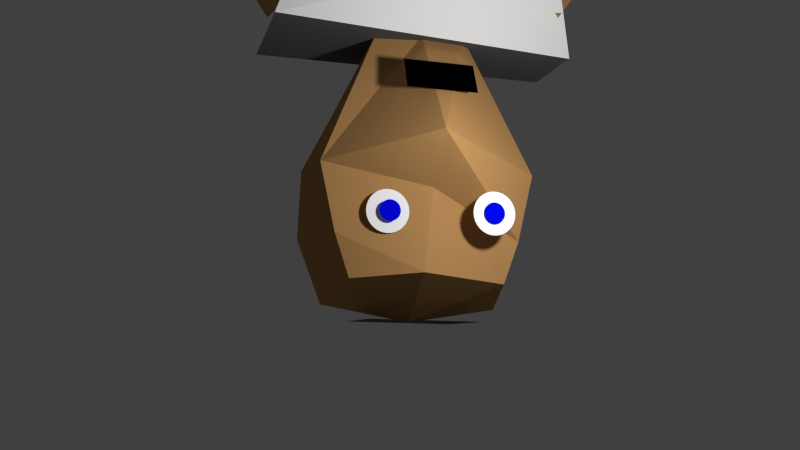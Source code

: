 # Source: slave2.blend  (saved by Blender 2.73.0; exported with 4.5.12 LTS)
import bpy
from mathutils import Matrix  # noqa: F401  (used for matrix-valued properties, if any)

bpy.ops.wm.read_factory_settings(use_empty=True)
scene = bpy.context.scene
scene.name = 'Scene'

# ---- collections
col_collection_1 = bpy.data.collections.new('Collection 1'); scene.collection.children.link(col_collection_1)

# ---- materials (node trees are filled in below, after node groups)
mat_material_005 = bpy.data.materials.new('Material.005')
mat_material_005.alpha_threshold = 0.0
mat_material_005.use_transparent_shadow = False
mat_material_005.diffuse_color = (0.0, 0.0, 0.0, 1.0)
mat_material_005.roughness = 0.5
mat_material_001 = bpy.data.materials.new('Material.001')
mat_material_001.alpha_threshold = 0.0
mat_material_001.use_transparent_shadow = False
mat_material_001.diffuse_color = (1.0, 1.0, 1.0, 1.0)
mat_material_001.roughness = 0.5
mat_material_001.specular_intensity = 0.3302
mat_material_003 = bpy.data.materials.new('Material.003')
mat_material_003.alpha_threshold = 0.0
mat_material_003.use_transparent_shadow = False
mat_material_003.diffuse_color = (0.1071, 0.1237, 0.1133, 1.0)
mat_material_003.roughness = 0.5
mat_material_006 = bpy.data.materials.new('Material.006')
mat_material_006.alpha_threshold = 0.0
mat_material_006.use_transparent_shadow = False
mat_material_006.diffuse_color = (0.4869, 0.2662, 0.09911, 1.0)
mat_material_006.roughness = 0.5
mat_material_007 = bpy.data.materials.new('Material.007')
mat_material_007.alpha_threshold = 0.0
mat_material_007.use_transparent_shadow = False
mat_material_007.diffuse_color = (0.123, 0.123, 0.123, 1.0)
mat_material_007.roughness = 0.5
mat_material_002 = bpy.data.materials.new('Material.002')
mat_material_002.alpha_threshold = 0.0
mat_material_002.use_transparent_shadow = False
mat_material_002.diffuse_color = (0.4869, 0.2662, 0.09911, 1.0)
mat_material_002.roughness = 0.5
mat_material_004 = bpy.data.materials.new('Material.004')
mat_material_004.alpha_threshold = 0.0
mat_material_004.use_transparent_shadow = False
mat_material_004.diffuse_color = (0.0, 0.002257, 0.8, 1.0)
mat_material_004.roughness = 0.5

# ---- material node trees

# ---- world
world_world = bpy.data.worlds.new('World'); scene.world = world_world
world_world.color = (0.05088, 0.05088, 0.05088)
world_world.use_sun_shadow = False
world_world.sun_shadow_jitter_overblur = 0.0
world_world.cycles.sampling_method = 'MANUAL'
world_world.cycles.sample_map_resolution = 256

# ---- cameras
cam_camera = bpy.data.cameras.new('Camera')
cam_camera.clip_end = 100.0
cam_camera.lens = 35.0
cam_camera.sensor_width = 32.0
cam_camera.sensor_height = 18.0
cam_camera.ortho_scale = 7.314
cam_camera.dof.focus_distance = 0.0
cam_camera.dof.aperture_fstop = 128.0

# ---- lights
light_lamp = bpy.data.lights.new('Lamp', 'POINT')
light_lamp.transmission_factor = 0.0
light_lamp.cutoff_distance = 30.0
light_lamp.energy = 100.0
light_lamp.shadow_buffer_clip_start = 1.001
light_lamp.shadow_soft_size = 0.1
light_lamp.shadow_maximum_resolution = 0.006
light_lamp.use_absolute_resolution = True
light_lamp.cycles.use_multiple_importance_sampling = False

# ---- meshes
me_plane = bpy.data.meshes.new('Plane')
me_plane.from_pydata([(-1.0, -1.0, 0.0), (1.0, -1.0, 0.0), (-1.0, 1.0, 0.0), (1.0, 1.0, 0.0)], [], [(0, 1, 3, 2)])
me_plane.materials.append(mat_material_005)
me_plane.use_remesh_preserve_volume = False
me_plane.use_remesh_preserve_attributes = False
me_plane.use_mirror_vertex_groups = False
me_plane.update()
me_circle = bpy.data.meshes.new('Circle')
me_circle.from_pydata([(0.0, 1.0, 0.0), (-0.1951, 0.9808, 0.0), (-0.3827, 0.9239, 0.0), (-0.5556, 0.8315, 0.0), (-0.7071, 0.7071, 0.0), (-0.8315, 0.5556, 0.0), (-0.9239, 0.3827, 0.0), (-0.9808, 0.1951, 0.0), (-1.0, 7.55e-08, 0.0), (-0.9808, -0.1951, 0.0), (-0.9239, -0.3827, 0.0), (-0.8315, -0.5556, 0.0), (-0.7071, -0.7071, 0.0), (-0.5556, -0.8315, 0.0), (-0.3827, -0.9239, 0.0), (-0.1951, -0.9808, 0.0), (3.258e-07, -1.0, 0.0), (0.1951, -0.9808, 0.0), (0.3827, -0.9239, 0.0), (0.5556, -0.8315, 0.0), (0.7071, -0.7071, 0.0), (0.8315, -0.5556, 0.0), (0.9239, -0.3827, 0.0), (0.9808, -0.1951, 0.0), (1.0, 9.656e-07, 0.0), (0.9808, 0.1951, 0.0), (0.9239, 0.3827, 0.0), (0.8315, 0.5556, 0.0), (0.7071, 0.7071, 0.0), (0.5556, 0.8315, 0.0), (0.3827, 0.9239, 0.0), (0.1951, 0.9808, 0.0)], [], [(1, 2, 3, 4, 5, 6, 7, 8, 9, 10, 11, 12, 13, 14, 15, 16, 17, 18, 19, 20, 21, 22, 23, 24, 25, 26, 27, 28, 29, 30, 31, 0)])
me_circle.materials.append(mat_material_001)
me_circle.use_remesh_preserve_volume = False
me_circle.use_remesh_preserve_attributes = False
me_circle.use_mirror_vertex_groups = False
me_circle.update()
me_cube_007 = bpy.data.meshes.new('Cube.007')
me_cube_007.from_pydata([(-1.0, -1.0, -1.0), (-1.0, 1.0, -1.0), (1.0, 1.0, -1.0), (1.0, -1.0, -1.0), (-1.0, -1.0, 1.0), (-1.0, 1.0, 1.0), (1.0, 1.0, 1.0), (1.0, -1.0, 1.0)], [], [(4, 5, 1, 0), (5, 6, 2, 1), (6, 7, 3, 2), (7, 4, 0, 3), (0, 1, 2, 3), (7, 6, 5, 4)])
me_cube_007.materials.append(mat_material_003)
me_cube_007.use_remesh_preserve_volume = False
me_cube_007.use_remesh_preserve_attributes = False
me_cube_007.use_mirror_vertex_groups = False
me_cube_007.update()
me_cube_004 = bpy.data.meshes.new('Cube.004')
me_cube_004.from_pydata([(-1.0, -1.0, -1.0), (-1.0, 1.0, -1.0), (1.0, 1.0, -1.0), (1.0, -1.0, -1.0), (-1.0, -1.0, 1.0), (-1.0, 1.0, 1.0), (1.0, 1.0, 1.0), (1.0, -1.0, 1.0), (-1.0, -1.0, -0.3333), (-1.0, -1.0, 0.3333), (-1.0, 1.0, 0.3333), (-1.0, 1.0, -0.3333), (1.0, 1.0, 0.3333), (1.0, 1.0, -0.3333), (1.0, -1.0, 0.3333), (1.0, -1.0, -0.3333)], [], [(8, 11, 1, 0), (11, 13, 2, 1), (13, 15, 3, 2), (15, 8, 0, 3), (0, 1, 2, 3), (7, 6, 5, 4), (7, 4, 9, 14), (14, 9, 8, 15), (6, 7, 14, 12), (12, 14, 15, 13), (5, 6, 12, 10), (10, 12, 13, 11), (4, 5, 10, 9), (9, 10, 11, 8)])
me_cube_004.polygons.foreach_set('material_index', [0, 0, 0, 0, 0, 0, 0, 1, 0, 1, 0, 1, 0, 1])
me_cube_004.materials.append(mat_material_006)
me_cube_004.materials.append(mat_material_007)
me_cube_004.use_remesh_preserve_volume = False
me_cube_004.use_remesh_preserve_attributes = False
me_cube_004.use_mirror_vertex_groups = False
me_cube_004.update()
me_cube_002 = bpy.data.meshes.new('Cube.002')
me_cube_002.from_pydata([(-1.0, -1.0, -1.0), (-1.0, 1.0, -1.0), (1.0, 1.0, -1.0), (1.0, -1.0, -1.0), (-1.0, -1.0, 1.0), (-1.0, 1.0, 1.0), (1.0, 1.0, 1.0), (1.0, -1.0, 1.0), (-1.0, -1.0, -0.3333), (-1.0, -1.0, 0.3333), (-1.0, 1.0, 0.3333), (-1.0, 1.0, -0.3333), (1.0, 1.0, 0.3333), (1.0, 1.0, -0.3333), (1.0, -1.0, 0.3333), (1.0, -1.0, -0.3333)], [], [(8, 11, 1, 0), (11, 13, 2, 1), (13, 15, 3, 2), (15, 8, 0, 3), (0, 1, 2, 3), (7, 6, 5, 4), (7, 4, 9, 14), (14, 9, 8, 15), (6, 7, 14, 12), (12, 14, 15, 13), (5, 6, 12, 10), (10, 12, 13, 11), (4, 5, 10, 9), (9, 10, 11, 8)])
me_cube_002.polygons.foreach_set('material_index', [0, 0, 0, 0, 0, 0, 0, 1, 0, 1, 0, 1, 0, 1])
me_cube_002.materials.append(mat_material_002)
me_cube_002.materials.append(mat_material_007)
me_cube_002.use_remesh_preserve_volume = False
me_cube_002.use_remesh_preserve_attributes = False
me_cube_002.use_mirror_vertex_groups = False
me_cube_002.update()
me_cube_001 = bpy.data.meshes.new('Cube.001')
me_cube_001.from_pydata([(-0.58, -0.3606, -1.0), (-0.58, 0.3606, -1.0), (0.58, 0.3606, -1.0), (0.58, -0.3606, -1.0), (-1.068, -0.2419, 1.0), (-1.068, 0.3289, 1.0), (1.04, 0.3534, 1.0), (1.009, -0.4791, 1.0), (-0.8049, -0.59, 0.4084), (-0.8049, 0.4999, 0.0), (0.8049, 0.4999, 0.0), (0.8049, -0.59, 0.4084)], [], [(8, 9, 1, 0), (9, 10, 2, 1), (10, 11, 3, 2), (11, 8, 0, 3), (0, 1, 2, 3), (7, 6, 5, 4), (7, 4, 8, 11), (6, 7, 11, 10), (5, 6, 10, 9), (4, 5, 9, 8)])
me_cube_001.polygons.foreach_set('material_index', [0, 0, 0, 0, 0, 1, 0, 0, 0, 0])
me_cube_001.materials.append(mat_material_001)
me_cube_001.materials.append(mat_material_007)
me_cube_001.use_remesh_preserve_volume = False
me_cube_001.use_remesh_preserve_attributes = False
me_cube_001.use_mirror_x = True
me_cube_001.update()
me_cube = bpy.data.meshes.new('Cube')
me_cube.from_pydata([(0.9475, 0.7527, -0.3905), (0.9855, -0.6456, -0.2174), (-0.9855, -0.6456, -0.2174), (-0.9475, 0.7527, -0.3905), (0.7063, 0.6681, 0.8122), (0.7063, -0.6583, 0.7922), (-0.7063, -0.6583, 0.7922), (-0.7063, 0.6681, 0.8122), (0.9855, -0.02645, -0.3697), (-0.9855, -0.02645, -0.3697), (0.8421, -0.02348, 0.9927), (-0.8421, -0.02348, 0.9927), (0.8421, 0.8439, 0.4055), (0.8421, -0.6629, 0.4055), (-0.8421, -0.6629, 0.4055), (-0.8421, 0.8439, 0.4055), (-1.074, -0.02348, 0.4055), (1.074, -0.02348, 0.4055), (0.0001584, 0.9891, -0.4493), (0.02639, -1.199, -0.4493), (0.0005645, 0.8013, 0.9685), (0.09387, -0.8582, 0.7314), (0.0005642, -0.02348, 1.134), (0.0005645, 1.033, 0.4055), (0.000564, -0.7721, -0.02469), (0.4123, 0.3148, -1.518), (0.4288, -0.291, -1.569), (-0.4245, -0.291, -1.591), (-0.4081, 0.3148, -1.518), (0.4288, -0.02275, -1.509), (-0.4245, -0.02275, -1.509), (0.001961, 0.4172, -1.543), (0.01332, -0.3741, -1.543), (0.001961, -0.02275, -1.558)], [], [(0, 8, 29, 25), (22, 11, 6, 21), (17, 10, 5, 13), (24, 21, 6, 14), (16, 11, 7, 15), (23, 18, 3, 15), (14, 6, 11, 16), (12, 4, 10, 17), (20, 7, 11, 22), (2, 9, 30, 27), (0, 12, 17, 8), (2, 14, 16, 9), (20, 23, 15, 7), (9, 16, 15, 3), (19, 24, 14, 2), (8, 17, 13, 1), (1, 13, 24, 19), (4, 12, 23, 20), (18, 0, 25, 31), (4, 20, 22, 10), (12, 0, 18, 23), (13, 5, 21, 24), (10, 22, 21, 5), (1, 19, 32, 26), (33, 32, 27, 30), (31, 33, 30, 28), (25, 29, 33, 31), (29, 26, 32, 33), (9, 3, 28, 30), (19, 2, 27, 32), (3, 18, 31, 28), (8, 1, 26, 29)])
me_cube.materials.append(mat_material_006)
me_cube.use_remesh_preserve_volume = False
me_cube.use_remesh_preserve_attributes = False
me_cube.use_mirror_x = True
me_cube.update()
me_cube_003 = bpy.data.meshes.new('Cube.003')
me_cube_003.from_pydata([(-1.0, -1.0, -1.0), (-1.0, 1.0, -1.0), (1.0, 1.0, -1.0), (1.0, -1.0, -1.0), (-1.0, -1.0, 1.0), (-1.0, 1.0, 1.0), (1.0, 1.0, 1.0), (1.0, -1.0, 1.0), (-1.0, -1.0, -0.3333), (-1.0, -1.0, 0.3333), (-1.0, 1.0, 0.3333), (-1.0, 1.0, -0.3333), (1.0, 1.0, 0.3333), (1.0, 1.0, -0.3333), (1.0, -1.0, 0.3333), (1.0, -1.0, -0.3333)], [], [(8, 11, 1, 0), (11, 13, 2, 1), (13, 15, 3, 2), (15, 8, 0, 3), (0, 1, 2, 3), (7, 6, 5, 4), (7, 4, 9, 14), (14, 9, 8, 15), (6, 7, 14, 12), (12, 14, 15, 13), (5, 6, 12, 10), (10, 12, 13, 11), (4, 5, 10, 9), (9, 10, 11, 8)])
me_cube_003.polygons.foreach_set('material_index', [0, 0, 0, 0, 0, 0, 0, 1, 0, 1, 0, 1, 0, 1])
me_cube_003.materials.append(mat_material_002)
me_cube_003.materials.append(mat_material_007)
me_cube_003.use_remesh_preserve_volume = False
me_cube_003.use_remesh_preserve_attributes = False
me_cube_003.use_mirror_vertex_groups = False
me_cube_003.update()
me_cube_005 = bpy.data.meshes.new('Cube.005')
me_cube_005.from_pydata([(-1.0, -1.0, -1.0), (-1.0, 1.0, -1.0), (1.0, 1.0, -1.0), (1.0, -1.0, -1.0), (-1.0, -1.0, 1.0), (-1.0, 1.0, 1.0), (1.0, 1.0, 1.0), (1.0, -1.0, 1.0), (-1.0, -1.0, -0.3333), (-1.0, -1.0, 0.3333), (-1.0, 1.0, 0.3333), (-1.0, 1.0, -0.3333), (1.0, 1.0, 0.3333), (1.0, 1.0, -0.3333), (1.0, -1.0, 0.3333), (1.0, -1.0, -0.3333)], [], [(8, 11, 1, 0), (11, 13, 2, 1), (13, 15, 3, 2), (15, 8, 0, 3), (0, 1, 2, 3), (7, 6, 5, 4), (7, 4, 9, 14), (14, 9, 8, 15), (6, 7, 14, 12), (12, 14, 15, 13), (5, 6, 12, 10), (10, 12, 13, 11), (4, 5, 10, 9), (9, 10, 11, 8)])
me_cube_005.polygons.foreach_set('material_index', [0, 0, 0, 0, 0, 0, 0, 1, 0, 1, 0, 1, 0, 1])
me_cube_005.materials.append(mat_material_002)
me_cube_005.materials.append(mat_material_007)
me_cube_005.use_remesh_preserve_volume = False
me_cube_005.use_remesh_preserve_attributes = False
me_cube_005.use_mirror_vertex_groups = False
me_cube_005.update()
me_cube_006 = bpy.data.meshes.new('Cube.006')
me_cube_006.from_pydata([], [], [])
_uv = me_cube_006.uv_layers.new(name='UVMap')
_uv.uv.foreach_set('vector', [])
me_cube_006.materials.append(mat_material_006)
me_cube_006.use_remesh_preserve_volume = False
me_cube_006.use_remesh_preserve_attributes = False
me_cube_006.use_mirror_x = True
me_cube_006.update()
me_cube_008 = bpy.data.meshes.new('Cube.008')
me_cube_008.from_pydata([(-1.0, -1.0, -1.0), (-1.0, 1.0, -1.0), (1.0, 1.0, -1.0), (1.0, -1.0, -1.0), (-1.0, -1.0, 1.0), (-1.0, 1.0, 1.0), (1.0, 1.0, 1.0), (1.0, -1.0, 1.0)], [], [(4, 5, 1, 0), (5, 6, 2, 1), (6, 7, 3, 2), (7, 4, 0, 3), (0, 1, 2, 3), (7, 6, 5, 4)])
me_cube_008.materials.append(mat_material_001)
me_cube_008.use_remesh_preserve_volume = False
me_cube_008.use_remesh_preserve_attributes = False
me_cube_008.use_mirror_vertex_groups = False
me_cube_008.update()
me_circle_001 = bpy.data.meshes.new('Circle.001')
me_circle_001.from_pydata([(0.0, 1.0, 0.0), (-0.1951, 0.9808, 0.0), (-0.3827, 0.9239, 0.0), (-0.5556, 0.8315, 0.0), (-0.7071, 0.7071, 0.0), (-0.8315, 0.5556, 0.0), (-0.9239, 0.3827, 0.0), (-0.9808, 0.1951, 0.0), (-1.0, 7.55e-08, 0.0), (-0.9808, -0.1951, 0.0), (-0.9239, -0.3827, 0.0), (-0.8315, -0.5556, 0.0), (-0.7071, -0.7071, 0.0), (-0.5556, -0.8315, 0.0), (-0.3827, -0.9239, 0.0), (-0.1951, -0.9808, 0.0), (3.258e-07, -1.0, 0.0), (0.1951, -0.9808, 0.0), (0.3827, -0.9239, 0.0), (0.5556, -0.8315, 0.0), (0.7071, -0.7071, 0.0), (0.8315, -0.5556, 0.0), (0.9239, -0.3827, 0.0), (0.9808, -0.1951, 0.0), (1.0, 9.656e-07, 0.0), (0.9808, 0.1951, 0.0), (0.9239, 0.3827, 0.0), (0.8315, 0.5556, 0.0), (0.7071, 0.7071, 0.0), (0.5556, 0.8315, 0.0), (0.3827, 0.9239, 0.0), (0.1951, 0.9808, 0.0)], [], [(1, 2, 3, 4, 5, 6, 7, 8, 9, 10, 11, 12, 13, 14, 15, 16, 17, 18, 19, 20, 21, 22, 23, 24, 25, 26, 27, 28, 29, 30, 31, 0)])
me_circle_001.materials.append(mat_material_001)
me_circle_001.use_remesh_preserve_volume = False
me_circle_001.use_remesh_preserve_attributes = False
me_circle_001.use_mirror_vertex_groups = False
me_circle_001.update()
me_circle_002 = bpy.data.meshes.new('Circle.002')
me_circle_002.from_pydata([(0.0, 1.0, 0.0), (-0.1951, 0.9808, 0.0), (-0.3827, 0.9239, 0.0), (-0.5556, 0.8315, 0.0), (-0.7071, 0.7071, 0.0), (-0.8315, 0.5556, 0.0), (-0.9239, 0.3827, 0.0), (-0.9808, 0.1951, 0.0), (-1.0, 7.55e-08, 0.0), (-0.9808, -0.1951, 0.0), (-0.9239, -0.3827, 0.0), (-0.8315, -0.5556, 0.0), (-0.7071, -0.7071, 0.0), (-0.5556, -0.8315, 0.0), (-0.3827, -0.9239, 0.0), (-0.1951, -0.9808, 0.0), (3.258e-07, -1.0, 0.0), (0.1951, -0.9808, 0.0), (0.3827, -0.9239, 0.0), (0.5556, -0.8315, 0.0), (0.7071, -0.7071, 0.0), (0.8315, -0.5556, 0.0), (0.9239, -0.3827, 0.0), (0.9808, -0.1951, 0.0), (1.0, 9.656e-07, 0.0), (0.9808, 0.1951, 0.0), (0.9239, 0.3827, 0.0), (0.8315, 0.5556, 0.0), (0.7071, 0.7071, 0.0), (0.5556, 0.8315, 0.0), (0.3827, 0.9239, 0.0), (0.1951, 0.9808, 0.0)], [], [(1, 2, 3, 4, 5, 6, 7, 8, 9, 10, 11, 12, 13, 14, 15, 16, 17, 18, 19, 20, 21, 22, 23, 24, 25, 26, 27, 28, 29, 30, 31, 0)])
me_circle_002.materials.append(mat_material_004)
me_circle_002.use_remesh_preserve_volume = False
me_circle_002.use_remesh_preserve_attributes = False
me_circle_002.use_mirror_vertex_groups = False
me_circle_002.update()
me_circle_003 = bpy.data.meshes.new('Circle.003')
me_circle_003.from_pydata([(0.0, 1.0, 0.0), (-0.1951, 0.9808, 0.0), (-0.3827, 0.9239, 0.0), (-0.5556, 0.8315, 0.0), (-0.7071, 0.7071, 0.0), (-0.8315, 0.5556, 0.0), (-0.9239, 0.3827, 0.0), (-0.9808, 0.1951, 0.0), (-1.0, 7.55e-08, 0.0), (-0.9808, -0.1951, 0.0), (-0.9239, -0.3827, 0.0), (-0.8315, -0.5556, 0.0), (-0.7071, -0.7071, 0.0), (-0.5556, -0.8315, 0.0), (-0.3827, -0.9239, 0.0), (-0.1951, -0.9808, 0.0), (3.258e-07, -1.0, 0.0), (0.1951, -0.9808, 0.0), (0.3827, -0.9239, 0.0), (0.5556, -0.8315, 0.0), (0.7071, -0.7071, 0.0), (0.8315, -0.5556, 0.0), (0.9239, -0.3827, 0.0), (0.9808, -0.1951, 0.0), (1.0, 9.656e-07, 0.0), (0.9808, 0.1951, 0.0), (0.9239, 0.3827, 0.0), (0.8315, 0.5556, 0.0), (0.7071, 0.7071, 0.0), (0.5556, 0.8315, 0.0), (0.3827, 0.9239, 0.0), (0.1951, 0.9808, 0.0)], [], [(1, 2, 3, 4, 5, 6, 7, 8, 9, 10, 11, 12, 13, 14, 15, 16, 17, 18, 19, 20, 21, 22, 23, 24, 25, 26, 27, 28, 29, 30, 31, 0)])
me_circle_003.materials.append(mat_material_004)
me_circle_003.use_remesh_preserve_volume = False
me_circle_003.use_remesh_preserve_attributes = False
me_circle_003.use_mirror_vertex_groups = False
me_circle_003.update()
me_plane_002 = bpy.data.meshes.new('Plane.002')
me_plane_002.from_pydata([(-1.0, -1.0, 0.0), (1.0, -1.0, 0.0), (-1.0, 1.0, 0.0), (1.0, 1.0, 0.0)], [], [(0, 1, 3, 2)])
me_plane_002.materials.append(mat_material_007)
me_plane_002.use_remesh_preserve_volume = False
me_plane_002.use_remesh_preserve_attributes = False
me_plane_002.use_mirror_vertex_groups = False
me_plane_002.update()

# ---- objects
ob_plane = bpy.data.objects.new('Plane', me_plane)
ob_circle = bpy.data.objects.new('Circle', me_circle)
ob_cube_007 = bpy.data.objects.new('Cube.007', me_cube_007)
ob_cube_004 = bpy.data.objects.new('Cube.004', me_cube_004)
ob_cube_002 = bpy.data.objects.new('Cube.002', me_cube_002)
ob_cube_001 = bpy.data.objects.new('Cube.001', me_cube_001)
ob_cube = bpy.data.objects.new('Cube', me_cube)
ob_lamp = bpy.data.objects.new('Lamp', light_lamp)
ob_camera = bpy.data.objects.new('Camera', cam_camera)
ob_cube_003 = bpy.data.objects.new('Cube.003', me_cube_003)
ob_cube_005 = bpy.data.objects.new('Cube.005', me_cube_005)
ob_cube_006 = bpy.data.objects.new('Cube.006', me_cube_006)
ob_cube_008 = bpy.data.objects.new('Cube.008', me_cube_008)
ob_circle_001 = bpy.data.objects.new('Circle.001', me_circle_001)
ob_circle_002 = bpy.data.objects.new('Circle.002', me_circle_002)
ob_circle_003 = bpy.data.objects.new('Circle.003', me_circle_003)
ob_plane_002 = bpy.data.objects.new('Plane.002', me_plane_002)

# ---- transforms, parenting, visibility, modifiers, constraints
ob_plane.location = (-0.02396, -0.5928, 4.597)
ob_plane.rotation_euler = (2.017, -0.0, 0.0)
ob_plane.scale = (0.2284, 0.1143, 0.1143)
ob_plane.lineart.crease_threshold = 0.0
ob_circle.location = (-0.3457, -0.6923, 5.462)
ob_circle.rotation_euler = (1.571, -0.0, 0.0)
ob_circle.scale = (0.1354, 0.1354, 0.1354)
ob_circle.lineart.crease_threshold = 0.0
ob_cube_007.location = (1.822, -0.1326, 3.236)
ob_cube_007.rotation_euler = (0.222, 0.6239, 0.1311)
ob_cube_007.scale = (0.09413, 0.09413, 0.3277)
ob_cube_007.lineart.crease_threshold = 0.0
ob_cube_004.location = (-0.3895, 0.2752, 1.438)
ob_cube_004.rotation_euler = (0.2632, -0.0, 0.0)
ob_cube_004.scale = (0.173, 0.3075, 1.27)
ob_cube_004.lineart.crease_threshold = 0.0
ob_cube_002.location = (1.145, -0.05635, 3.317)
ob_cube_002.rotation_euler = (-0.2434, -0.6381, 0.1469)
ob_cube_002.scale = (0.3027, 0.3027, 0.761)
ob_cube_002.lineart.crease_threshold = 0.0
ob_cube_001.location = (0.0, 0.0, 3.263)
ob_cube_001.lineart.crease_threshold = 0.0
ob_cube_001.use_mesh_mirror_x = True
ob_cube.location = (0.0, 0.0, 5.314)
ob_cube.scale = (0.7053, 0.7053, 0.7053)
ob_cube.lock_rotations_4d = False
ob_cube.empty_display_type = 'ARROWS'
ob_cube.lineart.crease_threshold = 0.0
ob_cube.use_mesh_mirror_x = True
ob_lamp.location = (-0.45, -2.201, 5.083)
ob_lamp.rotation_euler = (0.6503, 0.05522, 1.866)
ob_lamp.lock_rotations_4d = False
ob_lamp.empty_display_type = 'ARROWS'
ob_lamp.color = (0.0, 0.0, 0.0, 0.0)
ob_lamp.lineart.crease_threshold = 0.0
ob_camera.location = (1.548, -5.629, 6.289)
ob_camera.rotation_euler = (-1.43, 0.01971, 3.402)
ob_camera.lock_rotations_4d = False
ob_camera.empty_display_type = 'ARROWS'
ob_camera.color = (0.0, 0.0, 0.0, 0.0)
ob_camera.display_type = 'WIRE'
ob_camera.lineart.crease_threshold = 0.0
ob_cube_003.location = (-1.118, 0.05705, 3.317)
ob_cube_003.rotation_euler = (0.2558, 0.6092, 0.1486)
ob_cube_003.scale = (0.3027, 0.3027, 0.761)
ob_cube_003.lineart.crease_threshold = 0.0
ob_cube_005.location = (0.3913, -0.2507, 1.438)
ob_cube_005.rotation_euler = (-0.185, -0.0, 0.0)
ob_cube_005.scale = (0.173, 0.3075, 1.27)
ob_cube_005.lineart.crease_threshold = 0.0
ob_cube_006.location = (1.894, 0.0, 5.314)
ob_cube_006.scale = (0.7053, 0.7053, 0.7053)
ob_cube_006.lock_rotations_4d = False
ob_cube_006.empty_display_type = 'ARROWS'
ob_cube_006.lineart.crease_threshold = 0.0
ob_cube_006.use_mesh_mirror_x = True
ob_cube_008.location = (2.11, -0.2022, 3.62)
ob_cube_008.rotation_euler = (1.795, 0.6239, 0.1311)
ob_cube_008.scale = (0.1613, 0.1904, 0.3277)
ob_cube_008.lineart.crease_threshold = 0.0
ob_circle_001.location = (0.287, -0.5472, 5.462)
ob_circle_001.rotation_euler = (1.571, -0.0, 0.0)
ob_circle_001.scale = (0.1354, 0.1354, 0.1354)
ob_circle_001.lineart.crease_threshold = 0.0
ob_circle_002.location = (-0.3434, -0.7029, 5.462)
ob_circle_002.rotation_euler = (1.571, -0.0, 0.0)
ob_circle_002.scale = (0.06609, 0.06609, 0.06609)
ob_circle_002.lineart.crease_threshold = 0.0
ob_circle_003.location = (0.2805, -0.582, 5.462)
ob_circle_003.rotation_euler = (1.571, -0.0, 0.0)
ob_circle_003.scale = (0.06609, 0.06609, 0.06609)
ob_circle_003.lineart.crease_threshold = 0.0
ob_plane_002.location = (-0.02848, -0.006828, 6.108)
ob_plane_002.scale = (0.3743, 0.3493, 0.333)
ob_plane_002.lineart.crease_threshold = 0.0

# ---- collection membership
col_collection_1.objects.link(ob_plane)
col_collection_1.objects.link(ob_circle)
col_collection_1.objects.link(ob_cube_007)
col_collection_1.objects.link(ob_cube_004)
col_collection_1.objects.link(ob_cube_002)
col_collection_1.objects.link(ob_cube_001)
col_collection_1.objects.link(ob_cube)
col_collection_1.objects.link(ob_lamp)
col_collection_1.objects.link(ob_camera)
col_collection_1.objects.link(ob_cube_003)
col_collection_1.objects.link(ob_cube_005)
col_collection_1.objects.link(ob_cube_006)
col_collection_1.objects.link(ob_cube_008)
col_collection_1.objects.link(ob_circle_001)
col_collection_1.objects.link(ob_circle_002)
col_collection_1.objects.link(ob_circle_003)
col_collection_1.objects.link(ob_plane_002)

# ---- scene / render settings (as saved in the file)
scene.camera = ob_camera
scene.frame_start = 1; scene.frame_end = 250; scene.frame_set(41)
scene.render.engine = 'BLENDER_EEVEE_NEXT'
scene.render.resolution_percentage = 50
scene.render.dither_intensity = 0.0
scene.cycles.use_denoising = False
scene.cycles.samples = 10
scene.cycles.sampling_pattern = 'TABULATED_SOBOL'
scene.cycles.light_sampling_threshold = 0.0
scene.cycles.use_adaptive_sampling = False
scene.cycles.use_light_tree = False
scene.cycles.blur_glossy = 0.0
scene.cycles.pixel_filter_type = 'GAUSSIAN'
scene.cycles.sample_clamp_indirect = 0.0
scene.view_settings.view_transform = 'Standard'
bpy.context.view_layer.update()
